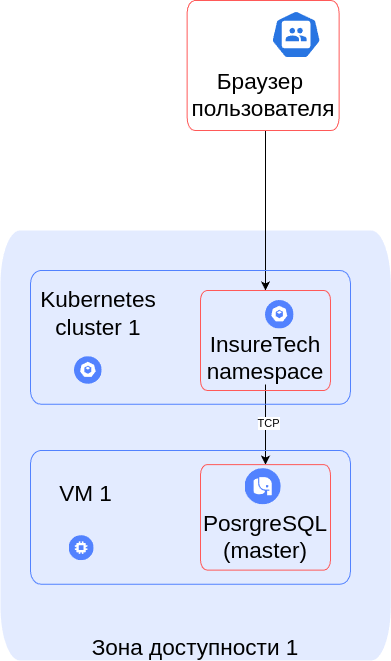

The diagram above was exported from draw.io. Its source (the exported page's mxGraphModel, read from the mxfile embedded in the PNG):
<mxGraphModel dx="1364" dy="843" grid="1" gridSize="10" guides="1" tooltips="1" connect="1" arrows="1" fold="1" page="1" pageScale="1" pageWidth="827" pageHeight="1169" math="0" shadow="0">
  <root>
    <mxCell id="0" />
    <mxCell id="1" parent="0" />
    <mxCell id="Zcm5tQwCMB2YyKj0-IPv-7" value="&lt;div style=&quot;font-size: 1px&quot;&gt;&lt;font style=&quot;font-size:22.58px;font-family:Arial;color:#000000;direction:ltr;letter-spacing:0px;line-height:120%;opacity:1&quot;&gt;Зона доступности 1&lt;br&gt;&lt;/font&gt;&lt;/div&gt;" style="verticalAlign=bottom;align=center;overflow=width;vsdxID=5;fillColor=#e3ebff;gradientColor=none;shape=stencil(vVNBDsIgEHwNRwxCjHqu+g9iaUtEaBa09fdSwdpi9dBDb8vOwOwsGcQyW/FaIEqsA3MRjcxdhdgBUSp1JUA6XyF2RCwrDIgSzE3n4VzzjtlVV3PvXmjDPdLdoOQRTrvtavNqnAKXw9mDELkBIhDJaxrJZIy/YRLfbjFvpcVgHHfS6JGu4lAK7GVwoXg5gmwjRP3VjoMpqQcm9tPKs0z0Y6crWcBHqt0PN8tJspXFfmNKdpaBH8tYwML/VPjiE6dCKhXSOMTT+PlWiC47PgE=);strokeColor=none;spacingTop=-3;spacingBottom=-3;spacingLeft=-3;spacingRight=-3;points=[];labelBackgroundColor=none;rounded=0;html=1;whiteSpace=wrap;container=0;" parent="1" vertex="1">
      <mxGeometry x="160" y="360" width="390.22" height="430" as="geometry" />
    </mxCell>
    <mxCell id="Zcm5tQwCMB2YyKj0-IPv-33" style="edgeStyle=orthogonalEdgeStyle;rounded=0;orthogonalLoop=1;jettySize=auto;html=1;" parent="1" source="Zcm5tQwCMB2YyKj0-IPv-16" target="Zcm5tQwCMB2YyKj0-IPv-27" edge="1">
      <mxGeometry relative="1" as="geometry" />
    </mxCell>
    <mxCell id="Zcm5tQwCMB2YyKj0-IPv-34" value="TCP" style="edgeLabel;html=1;align=center;verticalAlign=middle;resizable=0;points=[];container=0;" parent="Zcm5tQwCMB2YyKj0-IPv-33" vertex="1" connectable="0">
      <mxGeometry x="-0.0566" y="2" relative="1" as="geometry">
        <mxPoint as="offset" />
      </mxGeometry>
    </mxCell>
    <mxCell id="Zcm5tQwCMB2YyKj0-IPv-42" style="edgeStyle=orthogonalEdgeStyle;rounded=0;orthogonalLoop=1;jettySize=auto;html=1;" parent="1" source="Zcm5tQwCMB2YyKj0-IPv-39" target="Zcm5tQwCMB2YyKj0-IPv-15" edge="1">
      <mxGeometry relative="1" as="geometry">
        <Array as="points">
          <mxPoint x="425" y="320" />
          <mxPoint x="425" y="320" />
        </Array>
      </mxGeometry>
    </mxCell>
    <mxCell id="Zcm5tQwCMB2YyKj0-IPv-14" value="" style="shape=image;verticalLabelPosition=bottom;verticalAlign=top;imageAspect=0;aspect=fixed;image=data:image/svg+xml,(base64 omitted: 704 chars);container=0;" parent="1" vertex="1">
      <mxGeometry x="425" y="430" width="28.571428571428573" height="28.571428571428573" as="geometry" />
    </mxCell>
    <mxCell id="Zcm5tQwCMB2YyKj0-IPv-15" style="vsdxID=5;fillColor=none;gradientColor=none;shape=stencil(vVPLEoIgFP0aljgEVuPa6j+YRGUica6U9vdhUKk4LWzG3X0cOPdcOIilTclrgShpDOiLaGVmSsQOiFJZlQKksRFiR8TSXIMoQN+qzOU175F9dNX3/obOnSP9CUoeLktIFL8KJ4flcLZN8NhtRJiDwxsf7VwhQHjAhniCDvNONhi04UbqakSuOBQCWy6cK16MWk0rRB2U/XRKVgMlSRwl+1nyhWI+s0+Xs4KYgNvPtlBKuJvVniX4En+9yfxWVpDx2yc2+Bosl0o5fw77U0PakjMzOz4B);strokeColor=#ff5958;spacingTop=-3;spacingBottom=-3;spacingLeft=-3;spacingRight=-3;points=[];labelBackgroundColor=none;rounded=0;html=1;whiteSpace=wrap;container=0;" parent="1" vertex="1">
      <mxGeometry x="360" y="420" width="130" height="100" as="geometry" />
    </mxCell>
    <mxCell id="Zcm5tQwCMB2YyKj0-IPv-16" value="&lt;div style=&quot;font-size: 1px&quot;&gt;&lt;font style=&quot;font-size:22.58px;font-family:Arial;color:#000000;direction:ltr;letter-spacing:0px;line-height:120%;opacity:1&quot;&gt;InsureTech&lt;/font&gt;&lt;/div&gt;&lt;div style=&quot;font-size: 1px&quot;&gt;&lt;font style=&quot;font-size:22.58px;font-family:Arial;color:#000000;direction:ltr;letter-spacing:0px;line-height:120%;opacity:1&quot;&gt;namespace&lt;/font&gt;&lt;/div&gt;" style="verticalAlign=bottom;align=center;overflow=width;vsdxID=6;fillColor=none;gradientColor=none;strokeColor=none;spacingTop=-3;spacingBottom=-3;spacingLeft=-3;spacingRight=-3;points=[];labelBackgroundColor=none;rounded=0;html=1;whiteSpace=wrap;container=0;" parent="1" vertex="1">
      <mxGeometry x="360" y="460" width="130" height="54" as="geometry" />
    </mxCell>
    <mxCell id="Zcm5tQwCMB2YyKj0-IPv-27" style="vsdxID=5;fillColor=none;gradientColor=none;shape=stencil(vVPLEoIgFP0aljgEVuPa6j+YRGUica6U9vdhUKk4LWzG3X0cOPdcOIilTclrgShpDOiLaGVmSsQOiFJZlQKksRFiR8TSXIMoQN+qzOU175F9dNX3/obOnSP9CUoeLktIFL8KJ4flcLZN8NhtRJiDwxsf7VwhQHjAhniCDvNONhi04UbqakSuOBQCWy6cK16MWk0rRB2U/XRKVgMlSRwl+1nyhWI+s0+Xs4KYgNvPtlBKuJvVniX4En+9yfxWVpDx2yc2+Bosl0o5fw77U0PakjMzOz4B);strokeColor=#ff5958;spacingTop=-3;spacingBottom=-3;spacingLeft=-3;spacingRight=-3;points=[];labelBackgroundColor=none;rounded=0;html=1;whiteSpace=wrap;container=0;" parent="1" vertex="1">
      <mxGeometry x="360" y="594.11" width="130" height="105.5" as="geometry" />
    </mxCell>
    <mxCell id="Zcm5tQwCMB2YyKj0-IPv-28" value="&lt;div style=&quot;font-size: 1px&quot;&gt;&lt;font style=&quot;font-size:22.58px;font-family:Arial;color:#000000;direction:ltr;letter-spacing:0px;line-height:120%;opacity:1&quot;&gt;PosrgreSQL&lt;br&gt;&lt;/font&gt;&lt;/div&gt;&lt;div style=&quot;font-size: 1px&quot;&gt;&lt;font style=&quot;font-size:22.58px;font-family:Arial;color:#000000;direction:ltr;letter-spacing:0px;line-height:120%;opacity:1&quot;&gt;(master)&lt;/font&gt;&lt;/div&gt;" style="verticalAlign=bottom;align=center;overflow=width;vsdxID=6;fillColor=none;gradientColor=none;strokeColor=none;spacingTop=-3;spacingBottom=-3;spacingLeft=-3;spacingRight=-3;points=[];labelBackgroundColor=none;rounded=0;html=1;whiteSpace=wrap;container=0;" parent="1" vertex="1">
      <mxGeometry x="360" y="639.11" width="130" height="53.21" as="geometry" />
    </mxCell>
    <mxCell id="Zcm5tQwCMB2YyKj0-IPv-30" value="" style="shape=image;verticalLabelPosition=bottom;verticalAlign=top;imageAspect=0;aspect=fixed;image=data:image/svg+xml,(base64 omitted: 740 chars);container=0;" parent="1" vertex="1">
      <mxGeometry x="404.5" y="598.11" width="36.26923076923077" height="36.26923076923077" as="geometry" />
    </mxCell>
    <mxCell id="Zcm5tQwCMB2YyKj0-IPv-38" value="" style="aspect=fixed;sketch=0;html=1;dashed=0;whitespace=wrap;verticalLabelPosition=bottom;verticalAlign=top;fillColor=#2875E2;strokeColor=#ffffff;points=[[0.005,0.63,0],[0.1,0.2,0],[0.9,0.2,0],[0.5,0,0],[0.995,0.63,0],[0.72,0.99,0],[0.5,1,0],[0.28,0.99,0]];shape=mxgraph.kubernetes.icon2;prIcon=group;container=0;" parent="1" vertex="1">
      <mxGeometry x="430.63" y="140" width="50" height="48" as="geometry" />
    </mxCell>
    <mxCell id="Zcm5tQwCMB2YyKj0-IPv-39" style="vsdxID=5;fillColor=none;gradientColor=none;shape=stencil(vVPLEoIgFP0aljgEVuPa6j+YRGUica6U9vdhUKk4LWzG3X0cOPdcOIilTclrgShpDOiLaGVmSsQOiFJZlQKksRFiR8TSXIMoQN+qzOU175F9dNX3/obOnSP9CUoeLktIFL8KJ4flcLZN8NhtRJiDwxsf7VwhQHjAhniCDvNONhi04UbqakSuOBQCWy6cK16MWk0rRB2U/XRKVgMlSRwl+1nyhWI+s0+Xs4KYgNvPtlBKuJvVniX4En+9yfxWVpDx2yc2+Bosl0o5fw77U0PakjMzOz4B);strokeColor=#ff5958;spacingTop=-3;spacingBottom=-3;spacingLeft=-3;spacingRight=-3;points=[];labelBackgroundColor=none;rounded=0;html=1;whiteSpace=wrap;container=0;" parent="1" vertex="1">
      <mxGeometry x="346.63" y="130" width="152" height="130" as="geometry" />
    </mxCell>
    <mxCell id="Zcm5tQwCMB2YyKj0-IPv-40" value="&lt;div style=&quot;font-size: 1px&quot;&gt;&lt;font style=&quot;font-size:22.58px;font-family:Arial;color:#000000;direction:ltr;letter-spacing:0px;line-height:120%;opacity:1&quot;&gt;Браузер&amp;nbsp;&lt;/font&gt;&lt;/div&gt;&lt;div style=&quot;font-size: 1px&quot;&gt;&lt;font style=&quot;font-size:22.58px;font-family:Arial;color:#000000;direction:ltr;letter-spacing:0px;line-height:120%;opacity:1&quot;&gt;пользователя&lt;/font&gt;&lt;/div&gt;" style="verticalAlign=bottom;align=center;overflow=width;vsdxID=6;fillColor=none;gradientColor=none;strokeColor=none;spacingTop=-3;spacingBottom=-3;spacingLeft=-3;spacingRight=-3;points=[];labelBackgroundColor=none;rounded=0;html=1;whiteSpace=wrap;container=0;" parent="1" vertex="1">
      <mxGeometry x="346.63" y="197" width="152" height="53" as="geometry" />
    </mxCell>
    <mxCell id="Zcm5tQwCMB2YyKj0-IPv-56" value="" style="group" parent="1" vertex="1" connectable="0">
      <mxGeometry x="190" y="580" width="320" height="133.71" as="geometry" />
    </mxCell>
    <mxCell id="Zcm5tQwCMB2YyKj0-IPv-18" style="vsdxID=6;fillColor=none;gradientColor=none;shape=stencil(vVNdD4IgFP01POIQms1nq//BEpVF4q6U9u/DoFJxPdjm2/04cO65cBDL2oo3AlHSGtAX0cncVIgdEKWyrgRIYyPEjohlhQZRgr7VucsbPiCH6Krvww29O0eGE5Q8XJaSaPcqnByWw9k2wWNZRFMHhzc+SlwhQHhATDxBj3kvWwzacCN1PSFXHEqBLRcuFC8nrbYTognKfjol65GSNIn28SL5SjGf2efL2UBMwO1nWykl3M1mzxJ8ib/eZHkrG8j47RMbfA1WSKWcP8f9uSFtyZmZHZ8=);strokeColor=#5282ff;spacingTop=-3;spacingBottom=-3;spacingLeft=-3;spacingRight=-3;points=[];labelBackgroundColor=none;rounded=0;html=1;whiteSpace=wrap;container=0;" parent="Zcm5tQwCMB2YyKj0-IPv-56" vertex="1">
      <mxGeometry width="320" height="133.70999999999998" as="geometry" />
    </mxCell>
    <mxCell id="Zcm5tQwCMB2YyKj0-IPv-29" value="" style="shape=image;verticalLabelPosition=bottom;verticalAlign=top;imageAspect=0;aspect=fixed;image=data:image/svg+xml,(base64 omitted: 680 chars);container=0;" parent="Zcm5tQwCMB2YyKj0-IPv-56" vertex="1">
      <mxGeometry x="38.55515151515151" y="85.11" width="25.09090909090909" height="25.09090909090909" as="geometry" />
    </mxCell>
    <mxCell id="Zcm5tQwCMB2YyKj0-IPv-20" value="&lt;div style=&quot;font-size: 1px&quot;&gt;&lt;font style=&quot;font-size:22.58px;font-family:Arial;color:#000000;direction:ltr;letter-spacing:0px;line-height:120%;opacity:1&quot;&gt;VM 1&lt;br&gt;&lt;/font&gt;&lt;/div&gt;" style="verticalAlign=middle;align=center;overflow=width;vsdxID=7;fillColor=none;gradientColor=none;shape=stencil(nZBLDoAgDERP0z3SIyjew0SURgSD+Lu9kMZoXLhwN9O+tukAlrNpJg1SzDH4QW/URgNYgZTkjA4UkwJUgGXng+6DX1zLfmoymdXo17xh5zmRJ6Q42BWCfc2oJfdAr+Yv+AP9Cb7OJ3H/2JG1HNGz/84klThPVCc=);strokeColor=none;points=[];labelBackgroundColor=none;rounded=0;html=1;whiteSpace=wrap;container=0;" parent="Zcm5tQwCMB2YyKj0-IPv-56" vertex="1">
      <mxGeometry x="8.630303030303008" y="19.999999999999996" width="93.29454545454544" height="45.88999999999999" as="geometry" />
    </mxCell>
    <mxCell id="Zcm5tQwCMB2YyKj0-IPv-57" value="" style="group" parent="1" vertex="1" connectable="0">
      <mxGeometry x="190" y="400" width="320" height="133.71" as="geometry" />
    </mxCell>
    <mxCell id="Zcm5tQwCMB2YyKj0-IPv-8" value="" style="shape=image;verticalLabelPosition=bottom;verticalAlign=top;imageAspect=0;aspect=fixed;image=data:image/svg+xml,(base64 omitted: 704 chars);container=0;" parent="Zcm5tQwCMB2YyKj0-IPv-57" vertex="1">
      <mxGeometry x="43.99515151515152" y="86.14999999999996" width="27.69545454545455" height="27.69545454545455" as="geometry" />
    </mxCell>
    <mxCell id="Zcm5tQwCMB2YyKj0-IPv-6" value="&lt;div style=&quot;font-size: 1px&quot;&gt;&lt;font style=&quot;font-size:22.58px;font-family:Arial;color:#000000;direction:ltr;letter-spacing:0px;line-height:120%;opacity:1&quot;&gt;Kubernetes&lt;br&gt;&lt;/font&gt;&lt;/div&gt;&lt;div style=&quot;font-size: 1px&quot;&gt;&lt;font style=&quot;font-size:22.58px;font-family:Arial;color:#000000;direction:ltr;letter-spacing:0px;line-height:120%;opacity:1&quot;&gt;cluster 1&lt;/font&gt;&lt;/div&gt;" style="verticalAlign=middle;align=center;overflow=width;vsdxID=7;fillColor=none;gradientColor=none;shape=stencil(nZBLDoAgDERP0z3SIyjew0SURgSD+Lu9kMZoXLhwN9O+tukAlrNpJg1SzDH4QW/URgNYgZTkjA4UkwJUgGXng+6DX1zLfmoymdXo17xh5zmRJ6Q42BWCfc2oJfdAr+Yv+AP9Cb7OJ3H/2JG1HNGz/84klThPVCc=);strokeColor=none;points=[];labelBackgroundColor=none;rounded=0;html=1;whiteSpace=wrap;container=0;" parent="Zcm5tQwCMB2YyKj0-IPv-57" vertex="1">
      <mxGeometry x="9.696969696969697" width="116.36363636363637" height="86.13999999999999" as="geometry" />
    </mxCell>
    <mxCell id="Zcm5tQwCMB2YyKj0-IPv-5" style="vsdxID=6;fillColor=none;gradientColor=none;shape=stencil(vVNdD4IgFP01POIQms1nq//BEpVF4q6U9u/DoFJxPdjm2/04cO65cBDL2oo3AlHSGtAX0cncVIgdEKWyrgRIYyPEjohlhQZRgr7VucsbPiCH6Krvww29O0eGE5Q8XJaSaPcqnByWw9k2wWNZRFMHhzc+SlwhQHhATDxBj3kvWwzacCN1PSFXHEqBLRcuFC8nrbYTognKfjol65GSNIn28SL5SjGf2efL2UBMwO1nWykl3M1mzxJ8ib/eZHkrG8j47RMbfA1WSKWcP8f9uSFtyZmZHZ8=);strokeColor=#5282ff;spacingTop=-3;spacingBottom=-3;spacingLeft=-3;spacingRight=-3;points=[];labelBackgroundColor=none;rounded=0;html=1;whiteSpace=wrap;container=0;" parent="1" vertex="1">
      <mxGeometry x="190" y="400" width="320" height="133.70999999999998" as="geometry" />
    </mxCell>
  </root>
</mxGraphModel>